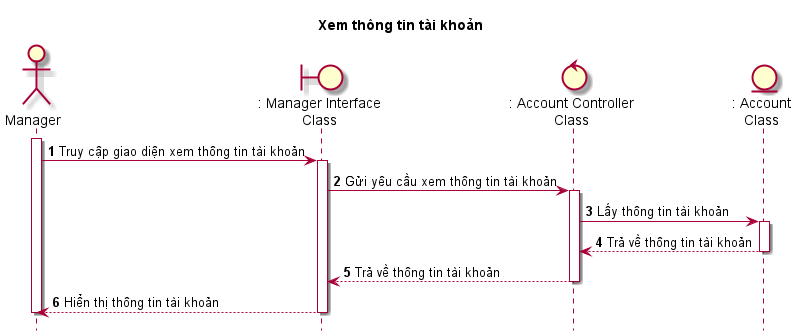

The diagram above was rendered by PlantUML. Its source (embedded in the PNG):
@startuml XemThongTinTaiKhoan

skin rose
hide footbox

title Xem thông tin tài khoản

actor "Manager" as quanLy
boundary ": Manager Interface\nClass" as managerInterface
control ": Account Controller\nClass" as accountController
entity ": Account\nClass" as account

autonumber
quanLy++
quanLy -> managerInterface++ : Truy cập giao diện xem thông tin tài khoản
managerInterface -> accountController++ : Gửi yêu cầu xem thông tin tài khoản
accountController -> account++ : Lấy thông tin tài khoản
account --> accountController-- : Trả về thông tin tài khoản
accountController --> managerInterface-- : Trả về thông tin tài khoản
managerInterface --> quanLy-- : Hiển thị thông tin tài khoản
quanLy--

@enduml